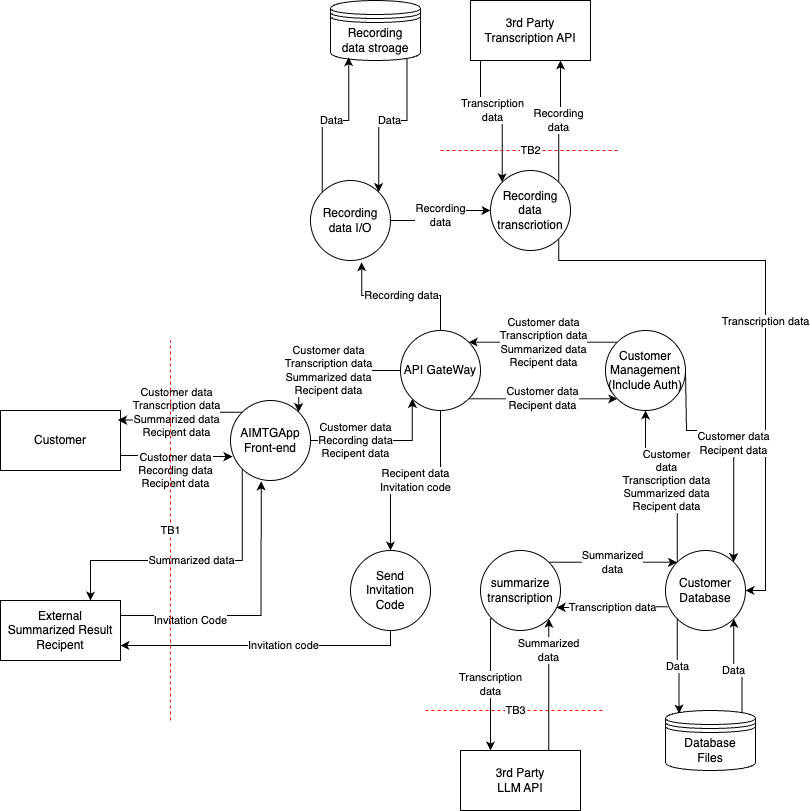

The diagram above was exported from draw.io. Its source (the exported page's mxGraphModel, read from the mxfile embedded in the PNG):
<mxGraphModel dx="569" dy="626" grid="1" gridSize="10" guides="1" tooltips="1" connect="1" arrows="1" fold="1" page="1" pageScale="1" pageWidth="850" pageHeight="1100" math="0" shadow="0">
  <root>
    <mxCell id="0" />
    <mxCell id="1" parent="0" />
    <mxCell id="Okjl_yhnIC2lDpPyXPDZ-1" value="Customer" style="rounded=0;whiteSpace=wrap;html=1;" parent="1" vertex="1">
      <mxGeometry x="20" y="480" width="120" height="60" as="geometry" />
    </mxCell>
    <mxCell id="Okjl_yhnIC2lDpPyXPDZ-21" value="Summarized&lt;br&gt;data" style="edgeStyle=orthogonalEdgeStyle;rounded=0;orthogonalLoop=1;jettySize=auto;html=1;exitX=0.75;exitY=0;exitDx=0;exitDy=0;entryX=1;entryY=1;entryDx=0;entryDy=0;" parent="1" source="Okjl_yhnIC2lDpPyXPDZ-2" target="Okjl_yhnIC2lDpPyXPDZ-14" edge="1">
      <mxGeometry x="0.5246" relative="1" as="geometry">
        <mxPoint as="offset" />
        <Array as="points">
          <mxPoint x="568" y="820" />
        </Array>
      </mxGeometry>
    </mxCell>
    <mxCell id="Okjl_yhnIC2lDpPyXPDZ-2" value="&lt;div&gt;3rd Party&lt;/div&gt;LLM API" style="rounded=0;whiteSpace=wrap;html=1;" parent="1" vertex="1">
      <mxGeometry x="480" y="820" width="120" height="60" as="geometry" />
    </mxCell>
    <mxCell id="Okjl_yhnIC2lDpPyXPDZ-27" value="Transcription&lt;br&gt;data" style="edgeStyle=orthogonalEdgeStyle;rounded=0;orthogonalLoop=1;jettySize=auto;html=1;exitX=0.25;exitY=1;exitDx=0;exitDy=0;entryX=0;entryY=0;entryDx=0;entryDy=0;" parent="1" source="Okjl_yhnIC2lDpPyXPDZ-3" target="Okjl_yhnIC2lDpPyXPDZ-11" edge="1">
      <mxGeometry relative="1" as="geometry">
        <Array as="points">
          <mxPoint x="500" y="130" />
          <mxPoint x="500" y="180" />
          <mxPoint x="522" y="180" />
        </Array>
      </mxGeometry>
    </mxCell>
    <mxCell id="Okjl_yhnIC2lDpPyXPDZ-3" value="3rd Party&lt;br&gt;Transcription API" style="rounded=0;whiteSpace=wrap;html=1;" parent="1" vertex="1">
      <mxGeometry x="490" y="70" width="120" height="60" as="geometry" />
    </mxCell>
    <mxCell id="Okjl_yhnIC2lDpPyXPDZ-39" value="Customer data&lt;br&gt;Recording data&lt;br&gt;Recipent data" style="edgeStyle=orthogonalEdgeStyle;rounded=0;orthogonalLoop=1;jettySize=auto;html=1;exitX=1;exitY=0.5;exitDx=0;exitDy=0;entryX=0;entryY=1;entryDx=0;entryDy=0;" parent="1" source="Okjl_yhnIC2lDpPyXPDZ-4" target="Okjl_yhnIC2lDpPyXPDZ-8" edge="1">
      <mxGeometry x="-0.3725" relative="1" as="geometry">
        <mxPoint as="offset" />
        <Array as="points">
          <mxPoint x="432" y="510" />
        </Array>
      </mxGeometry>
    </mxCell>
    <mxCell id="W02d-s6d9yotPFArWz6A-10" value="&lt;span style=&quot;color: rgb(0, 0, 0); font-family: Helvetica; font-size: 11px; font-style: normal; font-variant-ligatures: normal; font-variant-caps: normal; font-weight: 400; letter-spacing: normal; orphans: 2; text-align: center; text-indent: 0px; text-transform: none; widows: 2; word-spacing: 0px; -webkit-text-stroke-width: 0px; white-space: nowrap; background-color: rgb(255, 255, 255); text-decoration-thickness: initial; text-decoration-style: initial; text-decoration-color: initial; float: none; display: inline !important;&quot;&gt;Summarized data&lt;/span&gt;" style="edgeStyle=orthogonalEdgeStyle;rounded=0;orthogonalLoop=1;jettySize=auto;html=1;exitX=0;exitY=1;exitDx=0;exitDy=0;entryX=0.75;entryY=0;entryDx=0;entryDy=0;" parent="1" source="Okjl_yhnIC2lDpPyXPDZ-4" target="W02d-s6d9yotPFArWz6A-1" edge="1">
      <mxGeometry relative="1" as="geometry">
        <Array as="points">
          <mxPoint x="262" y="630" />
          <mxPoint x="110" y="630" />
        </Array>
      </mxGeometry>
    </mxCell>
    <mxCell id="Okjl_yhnIC2lDpPyXPDZ-4" value="AIMTGApp&lt;br&gt;Front-end" style="ellipse;whiteSpace=wrap;html=1;aspect=fixed;" parent="1" vertex="1">
      <mxGeometry x="250" y="470" width="80" height="80" as="geometry" />
    </mxCell>
    <mxCell id="Okjl_yhnIC2lDpPyXPDZ-5" style="edgeStyle=orthogonalEdgeStyle;rounded=0;orthogonalLoop=1;jettySize=auto;html=1;exitX=0.5;exitY=1;exitDx=0;exitDy=0;" parent="1" source="Okjl_yhnIC2lDpPyXPDZ-4" target="Okjl_yhnIC2lDpPyXPDZ-4" edge="1">
      <mxGeometry relative="1" as="geometry" />
    </mxCell>
    <mxCell id="Okjl_yhnIC2lDpPyXPDZ-23" value="Data" style="edgeStyle=orthogonalEdgeStyle;rounded=0;orthogonalLoop=1;jettySize=auto;html=1;exitX=0.85;exitY=0.95;exitDx=0;exitDy=0;exitPerimeter=0;entryX=1;entryY=0;entryDx=0;entryDy=0;" parent="1" source="Okjl_yhnIC2lDpPyXPDZ-6" target="Okjl_yhnIC2lDpPyXPDZ-12" edge="1">
      <mxGeometry relative="1" as="geometry" />
    </mxCell>
    <mxCell id="Okjl_yhnIC2lDpPyXPDZ-6" value="Recording&lt;br&gt;data stroage" style="shape=datastore;whiteSpace=wrap;html=1;" parent="1" vertex="1">
      <mxGeometry x="350" y="70" width="90" height="60" as="geometry" />
    </mxCell>
    <mxCell id="Okjl_yhnIC2lDpPyXPDZ-34" value="Customer data&lt;br&gt;Recipent data" style="edgeStyle=orthogonalEdgeStyle;rounded=0;orthogonalLoop=1;jettySize=auto;html=1;exitX=1;exitY=1;exitDx=0;exitDy=0;entryX=0;entryY=1;entryDx=0;entryDy=0;" parent="1" source="Okjl_yhnIC2lDpPyXPDZ-8" target="Okjl_yhnIC2lDpPyXPDZ-28" edge="1">
      <mxGeometry relative="1" as="geometry" />
    </mxCell>
    <mxCell id="Okjl_yhnIC2lDpPyXPDZ-38" value="Customer data&lt;br&gt;Transcription data&lt;br&gt;Summarized data&lt;br&gt;Recipent data" style="edgeStyle=orthogonalEdgeStyle;rounded=0;orthogonalLoop=1;jettySize=auto;html=1;exitX=0;exitY=0.5;exitDx=0;exitDy=0;entryX=1;entryY=0;entryDx=0;entryDy=0;" parent="1" source="Okjl_yhnIC2lDpPyXPDZ-8" target="Okjl_yhnIC2lDpPyXPDZ-4" edge="1">
      <mxGeometry relative="1" as="geometry">
        <Array as="points">
          <mxPoint x="318" y="440" />
        </Array>
      </mxGeometry>
    </mxCell>
    <mxCell id="W02d-s6d9yotPFArWz6A-8" value="Recipent data&lt;br&gt;Invitation code" style="edgeStyle=orthogonalEdgeStyle;rounded=0;orthogonalLoop=1;jettySize=auto;html=1;entryX=0.5;entryY=0;entryDx=0;entryDy=0;" parent="1" source="Okjl_yhnIC2lDpPyXPDZ-8" target="W02d-s6d9yotPFArWz6A-3" edge="1">
      <mxGeometry relative="1" as="geometry">
        <mxPoint x="460" y="570" as="targetPoint" />
      </mxGeometry>
    </mxCell>
    <mxCell id="Okjl_yhnIC2lDpPyXPDZ-8" value="API GateWay" style="ellipse;whiteSpace=wrap;html=1;aspect=fixed;" parent="1" vertex="1">
      <mxGeometry x="420" y="400" width="80" height="80" as="geometry" />
    </mxCell>
    <mxCell id="Okjl_yhnIC2lDpPyXPDZ-30" value="Customer&lt;br&gt;data&lt;br&gt;Transcription data&lt;br&gt;Summarized data&lt;br&gt;Recipent data" style="edgeStyle=orthogonalEdgeStyle;rounded=0;orthogonalLoop=1;jettySize=auto;html=1;exitX=0;exitY=0;exitDx=0;exitDy=0;entryX=0.5;entryY=1;entryDx=0;entryDy=0;" parent="1" source="Okjl_yhnIC2lDpPyXPDZ-9" target="Okjl_yhnIC2lDpPyXPDZ-28" edge="1">
      <mxGeometry relative="1" as="geometry" />
    </mxCell>
    <mxCell id="Okjl_yhnIC2lDpPyXPDZ-37" value="Transcription data" style="edgeStyle=orthogonalEdgeStyle;rounded=0;orthogonalLoop=1;jettySize=auto;html=1;exitX=0.029;exitY=0.704;exitDx=0;exitDy=0;entryX=0.95;entryY=0.713;entryDx=0;entryDy=0;exitPerimeter=0;entryPerimeter=0;" parent="1" source="Okjl_yhnIC2lDpPyXPDZ-9" target="Okjl_yhnIC2lDpPyXPDZ-14" edge="1">
      <mxGeometry relative="1" as="geometry">
        <Array as="points" />
      </mxGeometry>
    </mxCell>
    <mxCell id="Okjl_yhnIC2lDpPyXPDZ-9" value="Customer&lt;br&gt;Database" style="ellipse;whiteSpace=wrap;html=1;aspect=fixed;" parent="1" vertex="1">
      <mxGeometry x="685" y="620" width="80" height="80" as="geometry" />
    </mxCell>
    <mxCell id="Okjl_yhnIC2lDpPyXPDZ-18" value="Data" style="edgeStyle=orthogonalEdgeStyle;rounded=0;orthogonalLoop=1;jettySize=auto;html=1;exitX=0.85;exitY=0.05;exitDx=0;exitDy=0;exitPerimeter=0;entryX=1;entryY=1;entryDx=0;entryDy=0;" parent="1" source="Okjl_yhnIC2lDpPyXPDZ-10" target="Okjl_yhnIC2lDpPyXPDZ-9" edge="1">
      <mxGeometry relative="1" as="geometry" />
    </mxCell>
    <mxCell id="Okjl_yhnIC2lDpPyXPDZ-10" value="Database&lt;br&gt;Files" style="shape=datastore;whiteSpace=wrap;html=1;" parent="1" vertex="1">
      <mxGeometry x="685" y="780" width="90" height="60" as="geometry" />
    </mxCell>
    <mxCell id="Okjl_yhnIC2lDpPyXPDZ-26" value="Recording&lt;br&gt;data" style="edgeStyle=orthogonalEdgeStyle;rounded=0;orthogonalLoop=1;jettySize=auto;html=1;exitX=1;exitY=0;exitDx=0;exitDy=0;entryX=0.75;entryY=1;entryDx=0;entryDy=0;" parent="1" source="Okjl_yhnIC2lDpPyXPDZ-11" target="Okjl_yhnIC2lDpPyXPDZ-3" edge="1">
      <mxGeometry relative="1" as="geometry" />
    </mxCell>
    <mxCell id="Okjl_yhnIC2lDpPyXPDZ-32" value="Transcription data" style="edgeStyle=orthogonalEdgeStyle;rounded=0;orthogonalLoop=1;jettySize=auto;html=1;exitX=1;exitY=1;exitDx=0;exitDy=0;entryX=1;entryY=0.5;entryDx=0;entryDy=0;" parent="1" source="Okjl_yhnIC2lDpPyXPDZ-11" target="Okjl_yhnIC2lDpPyXPDZ-9" edge="1">
      <mxGeometry relative="1" as="geometry">
        <Array as="points">
          <mxPoint x="578" y="330" />
          <mxPoint x="785" y="330" />
          <mxPoint x="785" y="660" />
        </Array>
      </mxGeometry>
    </mxCell>
    <mxCell id="Okjl_yhnIC2lDpPyXPDZ-11" value="&lt;div&gt;Recording data transcriotion&lt;/div&gt;" style="ellipse;whiteSpace=wrap;html=1;aspect=fixed;" parent="1" vertex="1">
      <mxGeometry x="510" y="240" width="80" height="80" as="geometry" />
    </mxCell>
    <mxCell id="Okjl_yhnIC2lDpPyXPDZ-12" value="&lt;div&gt;Recording data I/O&lt;/div&gt;" style="ellipse;whiteSpace=wrap;html=1;aspect=fixed;" parent="1" vertex="1">
      <mxGeometry x="330" y="250" width="80" height="80" as="geometry" />
    </mxCell>
    <mxCell id="Okjl_yhnIC2lDpPyXPDZ-20" value="Transcription&lt;br&gt;data" style="edgeStyle=orthogonalEdgeStyle;rounded=0;orthogonalLoop=1;jettySize=auto;html=1;exitX=0;exitY=1;exitDx=0;exitDy=0;entryX=0.25;entryY=0;entryDx=0;entryDy=0;" parent="1" source="Okjl_yhnIC2lDpPyXPDZ-14" target="Okjl_yhnIC2lDpPyXPDZ-2" edge="1">
      <mxGeometry relative="1" as="geometry">
        <Array as="points">
          <mxPoint x="510" y="688" />
        </Array>
      </mxGeometry>
    </mxCell>
    <mxCell id="Okjl_yhnIC2lDpPyXPDZ-22" value="Summarized&lt;br&gt;data" style="edgeStyle=orthogonalEdgeStyle;rounded=0;orthogonalLoop=1;jettySize=auto;html=1;exitX=1;exitY=0;exitDx=0;exitDy=0;entryX=0;entryY=0;entryDx=0;entryDy=0;" parent="1" source="Okjl_yhnIC2lDpPyXPDZ-14" target="Okjl_yhnIC2lDpPyXPDZ-9" edge="1">
      <mxGeometry relative="1" as="geometry" />
    </mxCell>
    <mxCell id="Okjl_yhnIC2lDpPyXPDZ-14" value="summarize transcription" style="ellipse;whiteSpace=wrap;html=1;aspect=fixed;" parent="1" vertex="1">
      <mxGeometry x="500" y="620" width="80" height="80" as="geometry" />
    </mxCell>
    <mxCell id="Okjl_yhnIC2lDpPyXPDZ-19" value="Data" style="edgeStyle=orthogonalEdgeStyle;rounded=0;orthogonalLoop=1;jettySize=auto;html=1;exitX=0;exitY=1;exitDx=0;exitDy=0;entryX=0.15;entryY=0.05;entryDx=0;entryDy=0;entryPerimeter=0;" parent="1" source="Okjl_yhnIC2lDpPyXPDZ-9" target="Okjl_yhnIC2lDpPyXPDZ-10" edge="1">
      <mxGeometry relative="1" as="geometry" />
    </mxCell>
    <mxCell id="Okjl_yhnIC2lDpPyXPDZ-24" value="Data" style="edgeStyle=orthogonalEdgeStyle;rounded=0;orthogonalLoop=1;jettySize=auto;html=1;exitX=0;exitY=0;exitDx=0;exitDy=0;entryX=0.203;entryY=0.947;entryDx=0;entryDy=0;entryPerimeter=0;" parent="1" source="Okjl_yhnIC2lDpPyXPDZ-12" target="Okjl_yhnIC2lDpPyXPDZ-6" edge="1">
      <mxGeometry relative="1" as="geometry" />
    </mxCell>
    <mxCell id="Okjl_yhnIC2lDpPyXPDZ-25" value="Recording&lt;br&gt;data" style="edgeStyle=orthogonalEdgeStyle;rounded=0;orthogonalLoop=1;jettySize=auto;html=1;exitX=1;exitY=0.5;exitDx=0;exitDy=0;entryX=0;entryY=0.5;entryDx=0;entryDy=0;" parent="1" source="Okjl_yhnIC2lDpPyXPDZ-12" target="Okjl_yhnIC2lDpPyXPDZ-11" edge="1">
      <mxGeometry relative="1" as="geometry" />
    </mxCell>
    <mxCell id="Okjl_yhnIC2lDpPyXPDZ-35" value="Customer data&lt;br&gt;Transcription data&lt;br&gt;Summarized data&lt;br&gt;Recipent data" style="edgeStyle=orthogonalEdgeStyle;rounded=0;orthogonalLoop=1;jettySize=auto;html=1;exitX=0;exitY=0;exitDx=0;exitDy=0;entryX=1;entryY=0;entryDx=0;entryDy=0;" parent="1" source="Okjl_yhnIC2lDpPyXPDZ-28" target="Okjl_yhnIC2lDpPyXPDZ-8" edge="1">
      <mxGeometry relative="1" as="geometry" />
    </mxCell>
    <mxCell id="Okjl_yhnIC2lDpPyXPDZ-28" value="Customer&lt;br&gt;Management&lt;br&gt;(Include Auth)" style="ellipse;whiteSpace=wrap;html=1;aspect=fixed;" parent="1" vertex="1">
      <mxGeometry x="625" y="400" width="80" height="80" as="geometry" />
    </mxCell>
    <mxCell id="Okjl_yhnIC2lDpPyXPDZ-29" value="Customer data&lt;br&gt;Recipent data" style="edgeStyle=orthogonalEdgeStyle;rounded=0;orthogonalLoop=1;jettySize=auto;html=1;exitX=1;exitY=1;exitDx=0;exitDy=0;entryX=1;entryY=0;entryDx=0;entryDy=0;" parent="1" target="Okjl_yhnIC2lDpPyXPDZ-9" edge="1">
      <mxGeometry relative="1" as="geometry">
        <Array as="points">
          <mxPoint x="706" y="440" />
          <mxPoint x="706" y="500" />
          <mxPoint x="753" y="500" />
        </Array>
        <mxPoint x="705.0042712474622" y="440.00427124746193" as="sourcePoint" />
        <mxPoint x="752.24" y="598.52" as="targetPoint" />
      </mxGeometry>
    </mxCell>
    <mxCell id="Okjl_yhnIC2lDpPyXPDZ-33" value="Recording data" style="edgeStyle=orthogonalEdgeStyle;rounded=0;orthogonalLoop=1;jettySize=auto;html=1;exitX=0.5;exitY=0;exitDx=0;exitDy=0;entryX=0.64;entryY=1.021;entryDx=0;entryDy=0;entryPerimeter=0;" parent="1" source="Okjl_yhnIC2lDpPyXPDZ-8" target="Okjl_yhnIC2lDpPyXPDZ-12" edge="1">
      <mxGeometry relative="1" as="geometry" />
    </mxCell>
    <mxCell id="Okjl_yhnIC2lDpPyXPDZ-40" value="&lt;span style=&quot;color: rgb(0, 0, 0); font-family: Helvetica; font-size: 11px; font-style: normal; font-variant-ligatures: normal; font-variant-caps: normal; font-weight: 400; letter-spacing: normal; orphans: 2; text-align: center; text-indent: 0px; text-transform: none; widows: 2; word-spacing: 0px; -webkit-text-stroke-width: 0px; white-space: nowrap; background-color: rgb(255, 255, 255); text-decoration-thickness: initial; text-decoration-style: initial; text-decoration-color: initial; float: none; display: inline !important;&quot;&gt;Customer data&lt;/span&gt;&lt;br style=&quot;forced-color-adjust: none; color: rgb(0, 0, 0); font-family: Helvetica; font-size: 11px; font-style: normal; font-variant-ligatures: normal; font-variant-caps: normal; font-weight: 400; letter-spacing: normal; orphans: 2; text-align: center; text-indent: 0px; text-transform: none; widows: 2; word-spacing: 0px; -webkit-text-stroke-width: 0px; white-space: nowrap; text-decoration-thickness: initial; text-decoration-style: initial; text-decoration-color: initial;&quot;&gt;&lt;span style=&quot;color: rgb(0, 0, 0); font-family: Helvetica; font-size: 11px; font-style: normal; font-variant-ligatures: normal; font-variant-caps: normal; font-weight: 400; letter-spacing: normal; orphans: 2; text-align: center; text-indent: 0px; text-transform: none; widows: 2; word-spacing: 0px; -webkit-text-stroke-width: 0px; white-space: nowrap; background-color: rgb(255, 255, 255); text-decoration-thickness: initial; text-decoration-style: initial; text-decoration-color: initial; float: none; display: inline !important;&quot;&gt;Recording data&lt;br&gt;Recipent data&lt;/span&gt;" style="edgeStyle=orthogonalEdgeStyle;rounded=0;orthogonalLoop=1;jettySize=auto;html=1;exitX=1;exitY=0.75;exitDx=0;exitDy=0;entryX=0.025;entryY=0.701;entryDx=0;entryDy=0;entryPerimeter=0;" parent="1" source="Okjl_yhnIC2lDpPyXPDZ-1" target="Okjl_yhnIC2lDpPyXPDZ-4" edge="1">
      <mxGeometry x="-0.008" y="-14" relative="1" as="geometry">
        <mxPoint as="offset" />
      </mxGeometry>
    </mxCell>
    <mxCell id="Okjl_yhnIC2lDpPyXPDZ-41" value="&lt;span style=&quot;color: rgb(0, 0, 0); font-family: Helvetica; font-size: 11px; font-style: normal; font-variant-ligatures: normal; font-variant-caps: normal; font-weight: 400; letter-spacing: normal; orphans: 2; text-align: center; text-indent: 0px; text-transform: none; widows: 2; word-spacing: 0px; -webkit-text-stroke-width: 0px; white-space: nowrap; background-color: rgb(255, 255, 255); text-decoration-thickness: initial; text-decoration-style: initial; text-decoration-color: initial; float: none; display: inline !important;&quot;&gt;Customer data&lt;/span&gt;&lt;br style=&quot;forced-color-adjust: none; color: rgb(0, 0, 0); font-family: Helvetica; font-size: 11px; font-style: normal; font-variant-ligatures: normal; font-variant-caps: normal; font-weight: 400; letter-spacing: normal; orphans: 2; text-align: center; text-indent: 0px; text-transform: none; widows: 2; word-spacing: 0px; -webkit-text-stroke-width: 0px; white-space: nowrap; text-decoration-thickness: initial; text-decoration-style: initial; text-decoration-color: initial;&quot;&gt;&lt;span style=&quot;color: rgb(0, 0, 0); font-family: Helvetica; font-size: 11px; font-style: normal; font-variant-ligatures: normal; font-variant-caps: normal; font-weight: 400; letter-spacing: normal; orphans: 2; text-align: center; text-indent: 0px; text-transform: none; widows: 2; word-spacing: 0px; -webkit-text-stroke-width: 0px; white-space: nowrap; background-color: rgb(255, 255, 255); text-decoration-thickness: initial; text-decoration-style: initial; text-decoration-color: initial; float: none; display: inline !important;&quot;&gt;Transcription data&lt;/span&gt;&lt;br style=&quot;forced-color-adjust: none; color: rgb(0, 0, 0); font-family: Helvetica; font-size: 11px; font-style: normal; font-variant-ligatures: normal; font-variant-caps: normal; font-weight: 400; letter-spacing: normal; orphans: 2; text-align: center; text-indent: 0px; text-transform: none; widows: 2; word-spacing: 0px; -webkit-text-stroke-width: 0px; white-space: nowrap; text-decoration-thickness: initial; text-decoration-style: initial; text-decoration-color: initial;&quot;&gt;&lt;span style=&quot;color: rgb(0, 0, 0); font-family: Helvetica; font-size: 11px; font-style: normal; font-variant-ligatures: normal; font-variant-caps: normal; font-weight: 400; letter-spacing: normal; orphans: 2; text-align: center; text-indent: 0px; text-transform: none; widows: 2; word-spacing: 0px; -webkit-text-stroke-width: 0px; white-space: nowrap; background-color: rgb(255, 255, 255); text-decoration-thickness: initial; text-decoration-style: initial; text-decoration-color: initial; float: none; display: inline !important;&quot;&gt;Summarized data&lt;/span&gt;&lt;div&gt;&lt;span style=&quot;color: rgb(0, 0, 0); font-family: Helvetica; font-size: 11px; font-style: normal; font-variant-ligatures: normal; font-variant-caps: normal; font-weight: 400; letter-spacing: normal; orphans: 2; text-align: center; text-indent: 0px; text-transform: none; widows: 2; word-spacing: 0px; -webkit-text-stroke-width: 0px; white-space: nowrap; background-color: rgb(255, 255, 255); text-decoration-thickness: initial; text-decoration-style: initial; text-decoration-color: initial; float: none; display: inline !important;&quot;&gt;Recipent data&lt;/span&gt;&lt;/div&gt;" style="edgeStyle=orthogonalEdgeStyle;rounded=0;orthogonalLoop=1;jettySize=auto;html=1;exitX=0;exitY=0;exitDx=0;exitDy=0;entryX=0.979;entryY=0.16;entryDx=0;entryDy=0;entryPerimeter=0;" parent="1" source="Okjl_yhnIC2lDpPyXPDZ-4" target="Okjl_yhnIC2lDpPyXPDZ-1" edge="1">
      <mxGeometry relative="1" as="geometry" />
    </mxCell>
    <mxCell id="W02d-s6d9yotPFArWz6A-1" value="External&lt;br&gt;Summarized Result&lt;br&gt;Recipent" style="rounded=0;whiteSpace=wrap;html=1;" parent="1" vertex="1">
      <mxGeometry x="20" y="670" width="120" height="60" as="geometry" />
    </mxCell>
    <mxCell id="W02d-s6d9yotPFArWz6A-2" value="Invitation Code" style="edgeStyle=orthogonalEdgeStyle;rounded=0;orthogonalLoop=1;jettySize=auto;html=1;exitX=1;exitY=0.25;exitDx=0;exitDy=0;entryX=0.383;entryY=1.013;entryDx=0;entryDy=0;entryPerimeter=0;" parent="1" source="W02d-s6d9yotPFArWz6A-1" target="Okjl_yhnIC2lDpPyXPDZ-4" edge="1">
      <mxGeometry x="-0.4901" y="-5" relative="1" as="geometry">
        <mxPoint as="offset" />
        <mxPoint x="150" y="690" as="sourcePoint" />
        <mxPoint x="262" y="691" as="targetPoint" />
      </mxGeometry>
    </mxCell>
    <mxCell id="W02d-s6d9yotPFArWz6A-9" value="Invitation code" style="edgeStyle=orthogonalEdgeStyle;rounded=0;orthogonalLoop=1;jettySize=auto;html=1;exitX=0;exitY=1;exitDx=0;exitDy=0;entryX=1;entryY=0.75;entryDx=0;entryDy=0;" parent="1" source="W02d-s6d9yotPFArWz6A-3" target="W02d-s6d9yotPFArWz6A-1" edge="1">
      <mxGeometry relative="1" as="geometry">
        <Array as="points">
          <mxPoint x="410" y="688" />
          <mxPoint x="410" y="715" />
        </Array>
      </mxGeometry>
    </mxCell>
    <mxCell id="W02d-s6d9yotPFArWz6A-3" value="Send Invitation Code" style="ellipse;whiteSpace=wrap;html=1;aspect=fixed;" parent="1" vertex="1">
      <mxGeometry x="370" y="620" width="80" height="80" as="geometry" />
    </mxCell>
    <mxCell id="2" value="TB1" style="endArrow=none;dashed=1;html=1;rounded=0;strokeColor=#FF0303;" edge="1" parent="1">
      <mxGeometry width="50" height="50" relative="1" as="geometry">
        <mxPoint x="190" y="790" as="sourcePoint" />
        <mxPoint x="190" y="410" as="targetPoint" />
      </mxGeometry>
    </mxCell>
    <mxCell id="3" value="TB2" style="endArrow=none;dashed=1;html=1;rounded=0;strokeColor=#FF0303;" edge="1" parent="1">
      <mxGeometry width="50" height="50" relative="1" as="geometry">
        <mxPoint x="460" y="220" as="sourcePoint" />
        <mxPoint x="640" y="220" as="targetPoint" />
      </mxGeometry>
    </mxCell>
    <mxCell id="4" value="TB3" style="endArrow=none;dashed=1;html=1;rounded=0;strokeColor=#FF0303;" edge="1" parent="1">
      <mxGeometry width="50" height="50" relative="1" as="geometry">
        <mxPoint x="445" y="780" as="sourcePoint" />
        <mxPoint x="625" y="780" as="targetPoint" />
      </mxGeometry>
    </mxCell>
  </root>
</mxGraphModel>